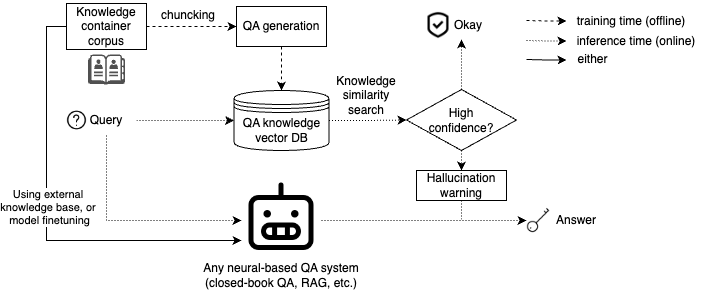

The diagram above was exported from draw.io. Its source (the exported page's mxGraphModel, read from the mxfile embedded in the PNG):
<mxGraphModel dx="1434" dy="676" grid="1" gridSize="10" guides="1" tooltips="1" connect="1" arrows="1" fold="1" page="1" pageScale="1" pageWidth="827" pageHeight="1169" math="0" shadow="0">
  <root>
    <mxCell id="0" />
    <mxCell id="1" parent="0" />
    <mxCell id="RrYuLE0JwheTLsj8yGLK-4" style="edgeStyle=orthogonalEdgeStyle;rounded=0;orthogonalLoop=1;jettySize=auto;html=1;exitX=1;exitY=0.5;exitDx=0;exitDy=0;dashed=1;" parent="1" source="RrYuLE0JwheTLsj8yGLK-1" edge="1">
      <mxGeometry relative="1" as="geometry">
        <mxPoint x="260" y="146" as="targetPoint" />
      </mxGeometry>
    </mxCell>
    <mxCell id="RrYuLE0JwheTLsj8yGLK-1" value="Knowledge container corpus" style="rounded=0;whiteSpace=wrap;html=1;" parent="1" vertex="1">
      <mxGeometry x="90" y="123" width="80" height="46" as="geometry" />
    </mxCell>
    <mxCell id="RrYuLE0JwheTLsj8yGLK-2" value="" style="sketch=0;pointerEvents=1;shadow=0;dashed=0;html=1;strokeColor=none;fillColor=#505050;labelPosition=center;verticalLabelPosition=bottom;verticalAlign=top;outlineConnect=0;align=center;shape=mxgraph.office.concepts.address_book;" parent="1" vertex="1">
      <mxGeometry x="111.5" y="174" width="37" height="30" as="geometry" />
    </mxCell>
    <mxCell id="RrYuLE0JwheTLsj8yGLK-8" style="edgeStyle=orthogonalEdgeStyle;rounded=0;orthogonalLoop=1;jettySize=auto;html=1;exitX=0.5;exitY=1;exitDx=0;exitDy=0;dashed=1;" parent="1" source="RrYuLE0JwheTLsj8yGLK-3" target="RrYuLE0JwheTLsj8yGLK-7" edge="1">
      <mxGeometry relative="1" as="geometry" />
    </mxCell>
    <mxCell id="RrYuLE0JwheTLsj8yGLK-3" value="QA generation" style="rounded=0;whiteSpace=wrap;html=1;" parent="1" vertex="1">
      <mxGeometry x="260" y="126" width="90" height="40" as="geometry" />
    </mxCell>
    <mxCell id="RrYuLE0JwheTLsj8yGLK-5" value="chuncking" style="text;html=1;align=center;verticalAlign=middle;whiteSpace=wrap;rounded=0;" parent="1" vertex="1">
      <mxGeometry x="182" y="120" width="60" height="30" as="geometry" />
    </mxCell>
    <mxCell id="RrYuLE0JwheTLsj8yGLK-19" style="edgeStyle=orthogonalEdgeStyle;rounded=0;orthogonalLoop=1;jettySize=auto;html=1;exitX=1;exitY=0.5;exitDx=0;exitDy=0;entryX=0;entryY=0.5;entryDx=0;entryDy=0;dashed=1;dashPattern=1 2;" parent="1" source="RrYuLE0JwheTLsj8yGLK-7" target="RrYuLE0JwheTLsj8yGLK-18" edge="1">
      <mxGeometry relative="1" as="geometry" />
    </mxCell>
    <mxCell id="RrYuLE0JwheTLsj8yGLK-7" value="QA knowledge&lt;div&gt;vector DB&lt;/div&gt;" style="shape=datastore;whiteSpace=wrap;html=1;" parent="1" vertex="1">
      <mxGeometry x="257.5" y="210" width="95" height="60" as="geometry" />
    </mxCell>
    <mxCell id="RrYuLE0JwheTLsj8yGLK-11" style="edgeStyle=orthogonalEdgeStyle;rounded=0;orthogonalLoop=1;jettySize=auto;html=1;exitX=1;exitY=0.5;exitDx=0;exitDy=0;entryX=0;entryY=0.5;entryDx=0;entryDy=0;dashed=1;dashPattern=1 2;" parent="1" source="RrYuLE0JwheTLsj8yGLK-9" target="RrYuLE0JwheTLsj8yGLK-7" edge="1">
      <mxGeometry relative="1" as="geometry" />
    </mxCell>
    <mxCell id="RrYuLE0JwheTLsj8yGLK-13" style="edgeStyle=orthogonalEdgeStyle;rounded=0;orthogonalLoop=1;jettySize=auto;html=1;exitX=0.5;exitY=1;exitDx=0;exitDy=0;entryX=0;entryY=0.5;entryDx=0;entryDy=0;dashed=1;dashPattern=1 2;" parent="1" source="RrYuLE0JwheTLsj8yGLK-9" target="RrYuLE0JwheTLsj8yGLK-12" edge="1">
      <mxGeometry relative="1" as="geometry" />
    </mxCell>
    <mxCell id="RrYuLE0JwheTLsj8yGLK-9" value="Query" style="text;html=1;align=center;verticalAlign=middle;whiteSpace=wrap;rounded=0;" parent="1" vertex="1">
      <mxGeometry x="100" y="225" width="60" height="30" as="geometry" />
    </mxCell>
    <mxCell id="RrYuLE0JwheTLsj8yGLK-10" value="" style="shape=image;html=1;verticalAlign=top;verticalLabelPosition=bottom;labelBackgroundColor=#ffffff;imageAspect=0;aspect=fixed;image=https://cdn1.iconfinder.com/data/icons/iconoir-vol-3/24/question-mark-circle-128.png" parent="1" vertex="1">
      <mxGeometry x="90" y="229.5" width="21" height="21" as="geometry" />
    </mxCell>
    <mxCell id="RrYuLE0JwheTLsj8yGLK-26" style="edgeStyle=orthogonalEdgeStyle;rounded=0;orthogonalLoop=1;jettySize=auto;html=1;exitX=1;exitY=0.5;exitDx=0;exitDy=0;dashed=1;dashPattern=1 2;" parent="1" source="RrYuLE0JwheTLsj8yGLK-12" edge="1">
      <mxGeometry relative="1" as="geometry">
        <mxPoint x="550" y="340" as="targetPoint" />
      </mxGeometry>
    </mxCell>
    <mxCell id="RrYuLE0JwheTLsj8yGLK-35" style="edgeStyle=orthogonalEdgeStyle;rounded=0;orthogonalLoop=1;jettySize=auto;html=1;exitX=0;exitY=0.75;exitDx=0;exitDy=0;entryX=0;entryY=0.5;entryDx=0;entryDy=0;curved=0;startArrow=classic;startFill=1;endArrow=none;endFill=0;" parent="1" source="RrYuLE0JwheTLsj8yGLK-12" target="RrYuLE0JwheTLsj8yGLK-1" edge="1">
      <mxGeometry relative="1" as="geometry" />
    </mxCell>
    <mxCell id="RrYuLE0JwheTLsj8yGLK-47" value="Using external&amp;nbsp;&lt;div&gt;knowledge base, or&amp;nbsp;&lt;/div&gt;&lt;div&gt;model finetuning&lt;/div&gt;" style="edgeLabel;html=1;align=center;verticalAlign=middle;resizable=0;points=[];" parent="RrYuLE0JwheTLsj8yGLK-35" vertex="1" connectable="0">
      <mxGeometry x="0.0676" y="-2" relative="1" as="geometry">
        <mxPoint as="offset" />
      </mxGeometry>
    </mxCell>
    <mxCell id="RrYuLE0JwheTLsj8yGLK-12" value="" style="shape=image;html=1;verticalAlign=top;verticalLabelPosition=bottom;labelBackgroundColor=#ffffff;imageAspect=0;aspect=fixed;image=https://cdn0.iconfinder.com/data/icons/phosphor-regular-vol-4/256/robot-128.png" parent="1" vertex="1">
      <mxGeometry x="265" y="300" width="80" height="80" as="geometry" />
    </mxCell>
    <mxCell id="RrYuLE0JwheTLsj8yGLK-14" value="Any neural-based QA system (closed-book QA, RAG, etc.)" style="text;html=1;align=center;verticalAlign=middle;whiteSpace=wrap;rounded=0;" parent="1" vertex="1">
      <mxGeometry x="225" y="380" width="160" height="30" as="geometry" />
    </mxCell>
    <mxCell id="RrYuLE0JwheTLsj8yGLK-27" style="edgeStyle=orthogonalEdgeStyle;rounded=0;orthogonalLoop=1;jettySize=auto;html=1;exitX=0.5;exitY=1;exitDx=0;exitDy=0;endArrow=none;endFill=0;dashed=1;dashPattern=1 2;" parent="1" source="RrYuLE0JwheTLsj8yGLK-16" edge="1">
      <mxGeometry relative="1" as="geometry">
        <mxPoint x="485" y="340" as="targetPoint" />
      </mxGeometry>
    </mxCell>
    <mxCell id="RrYuLE0JwheTLsj8yGLK-16" value="Hallucination&lt;div&gt;warning&lt;/div&gt;" style="rounded=0;whiteSpace=wrap;html=1;" parent="1" vertex="1">
      <mxGeometry x="440" y="290" width="90" height="30" as="geometry" />
    </mxCell>
    <mxCell id="RrYuLE0JwheTLsj8yGLK-28" style="edgeStyle=orthogonalEdgeStyle;rounded=0;orthogonalLoop=1;jettySize=auto;html=1;exitX=0.5;exitY=1;exitDx=0;exitDy=0;entryX=0.5;entryY=0;entryDx=0;entryDy=0;dashed=1;dashPattern=1 2;" parent="1" source="RrYuLE0JwheTLsj8yGLK-18" target="RrYuLE0JwheTLsj8yGLK-16" edge="1">
      <mxGeometry relative="1" as="geometry" />
    </mxCell>
    <mxCell id="RrYuLE0JwheTLsj8yGLK-18" value="High&lt;div&gt;confidence?&lt;/div&gt;" style="rhombus;whiteSpace=wrap;html=1;" parent="1" vertex="1">
      <mxGeometry x="430" y="209" width="110" height="61" as="geometry" />
    </mxCell>
    <mxCell id="RrYuLE0JwheTLsj8yGLK-20" value="Knowledge&lt;div&gt;similarity&lt;/div&gt;&lt;div&gt;search&lt;/div&gt;" style="text;html=1;align=center;verticalAlign=middle;whiteSpace=wrap;rounded=0;" parent="1" vertex="1">
      <mxGeometry x="360" y="199.5" width="60" height="30" as="geometry" />
    </mxCell>
    <mxCell id="RrYuLE0JwheTLsj8yGLK-25" value="" style="group" parent="1" vertex="1" connectable="0">
      <mxGeometry x="550" y="325" width="80" height="30" as="geometry" />
    </mxCell>
    <mxCell id="RrYuLE0JwheTLsj8yGLK-23" value="" style="shape=image;html=1;verticalAlign=top;verticalLabelPosition=bottom;labelBackgroundColor=#ffffff;imageAspect=0;aspect=fixed;image=https://cdn2.iconfinder.com/data/icons/essential-web-3/50/key-open-solution-answer-lock-128.png" parent="RrYuLE0JwheTLsj8yGLK-25" vertex="1">
      <mxGeometry y="2.5" width="25" height="25" as="geometry" />
    </mxCell>
    <mxCell id="RrYuLE0JwheTLsj8yGLK-24" value="Answer" style="text;html=1;align=center;verticalAlign=middle;whiteSpace=wrap;rounded=0;" parent="RrYuLE0JwheTLsj8yGLK-25" vertex="1">
      <mxGeometry x="20" width="60" height="30" as="geometry" />
    </mxCell>
    <mxCell id="RrYuLE0JwheTLsj8yGLK-33" value="" style="group" parent="1" vertex="1" connectable="0">
      <mxGeometry x="448" y="130" width="74" height="30" as="geometry" />
    </mxCell>
    <mxCell id="RrYuLE0JwheTLsj8yGLK-30" value="" style="shape=image;html=1;verticalAlign=top;verticalLabelPosition=bottom;labelBackgroundColor=#ffffff;imageAspect=0;aspect=fixed;image=https://cdn0.iconfinder.com/data/icons/evericons-24px-vol-2/24/shield-ok-128.png" parent="RrYuLE0JwheTLsj8yGLK-33" vertex="1">
      <mxGeometry y="1" width="28" height="28" as="geometry" />
    </mxCell>
    <mxCell id="RrYuLE0JwheTLsj8yGLK-32" value="Okay" style="text;html=1;align=center;verticalAlign=middle;whiteSpace=wrap;rounded=0;" parent="RrYuLE0JwheTLsj8yGLK-33" vertex="1">
      <mxGeometry x="14" width="60" height="30" as="geometry" />
    </mxCell>
    <mxCell id="RrYuLE0JwheTLsj8yGLK-34" style="edgeStyle=orthogonalEdgeStyle;rounded=0;orthogonalLoop=1;jettySize=auto;html=1;exitX=0.5;exitY=0;exitDx=0;exitDy=0;entryX=0.383;entryY=0.967;entryDx=0;entryDy=0;entryPerimeter=0;dashed=1;dashPattern=1 2;" parent="1" source="RrYuLE0JwheTLsj8yGLK-18" target="RrYuLE0JwheTLsj8yGLK-32" edge="1">
      <mxGeometry relative="1" as="geometry" />
    </mxCell>
    <mxCell id="RrYuLE0JwheTLsj8yGLK-37" style="edgeStyle=orthogonalEdgeStyle;rounded=0;orthogonalLoop=1;jettySize=auto;html=1;exitX=1;exitY=0.5;exitDx=0;exitDy=0;dashed=1;" parent="1" edge="1">
      <mxGeometry relative="1" as="geometry">
        <mxPoint x="550" y="140" as="sourcePoint" />
        <mxPoint x="590" y="140.5" as="targetPoint" />
      </mxGeometry>
    </mxCell>
    <mxCell id="RrYuLE0JwheTLsj8yGLK-41" value="training time (offline)" style="text;html=1;align=center;verticalAlign=middle;whiteSpace=wrap;rounded=0;" parent="1" vertex="1">
      <mxGeometry x="590" y="126" width="130" height="30" as="geometry" />
    </mxCell>
    <mxCell id="RrYuLE0JwheTLsj8yGLK-43" style="edgeStyle=orthogonalEdgeStyle;rounded=0;orthogonalLoop=1;jettySize=auto;html=1;exitX=1;exitY=0.5;exitDx=0;exitDy=0;dashed=1;dashPattern=1 2;" parent="1" edge="1">
      <mxGeometry relative="1" as="geometry">
        <mxPoint x="550" y="160" as="sourcePoint" />
        <mxPoint x="590" y="160.5" as="targetPoint" />
      </mxGeometry>
    </mxCell>
    <mxCell id="RrYuLE0JwheTLsj8yGLK-44" value="inference time (online)" style="text;html=1;align=center;verticalAlign=middle;whiteSpace=wrap;rounded=0;" parent="1" vertex="1">
      <mxGeometry x="595" y="146" width="130" height="30" as="geometry" />
    </mxCell>
    <mxCell id="RrYuLE0JwheTLsj8yGLK-45" style="edgeStyle=orthogonalEdgeStyle;rounded=0;orthogonalLoop=1;jettySize=auto;html=1;exitX=1;exitY=0.5;exitDx=0;exitDy=0;" parent="1" edge="1">
      <mxGeometry relative="1" as="geometry">
        <mxPoint x="550" y="179" as="sourcePoint" />
        <mxPoint x="590" y="179.5" as="targetPoint" />
      </mxGeometry>
    </mxCell>
    <mxCell id="RrYuLE0JwheTLsj8yGLK-46" value="either" style="text;html=1;align=center;verticalAlign=middle;whiteSpace=wrap;rounded=0;" parent="1" vertex="1">
      <mxGeometry x="594" y="164" width="45" height="30" as="geometry" />
    </mxCell>
  </root>
</mxGraphModel>